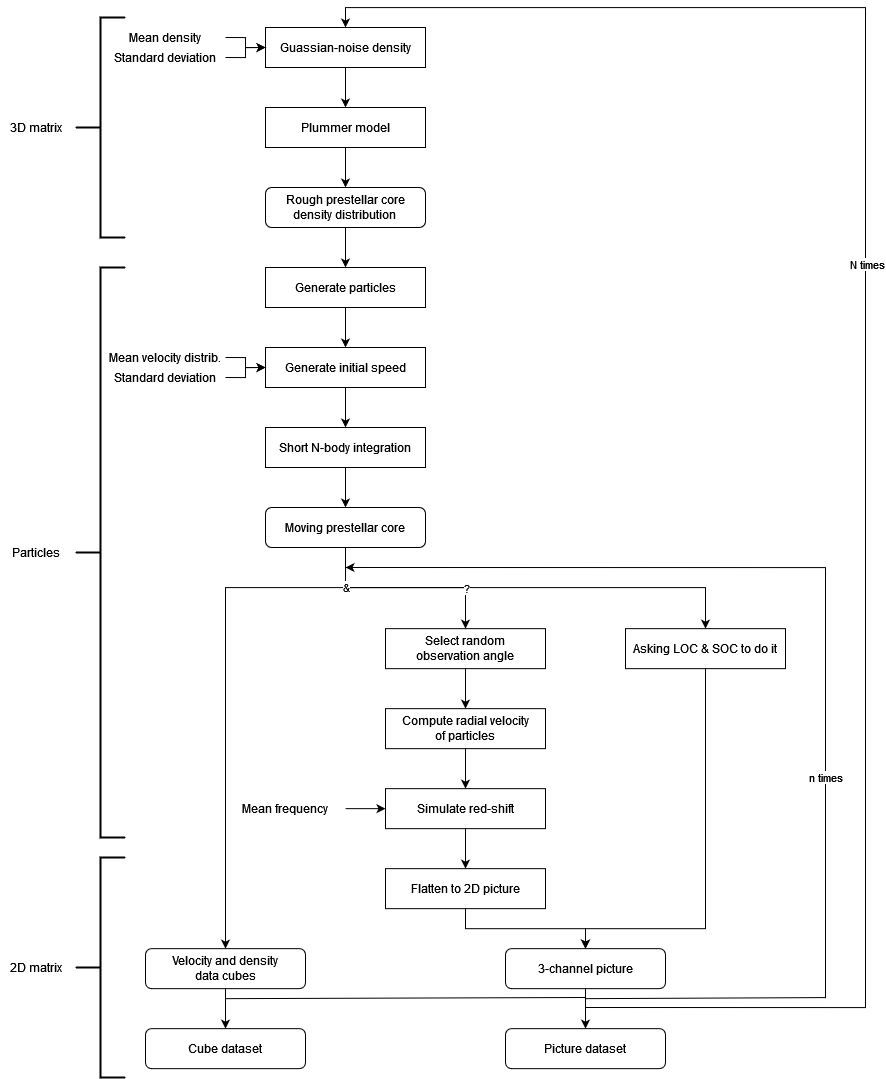

The diagram above was exported from draw.io. Its source (the exported page's mxGraphModel, read from the mxfile embedded in the PNG):
<mxGraphModel dx="1742" dy="1211" grid="1" gridSize="10" guides="1" tooltips="1" connect="1" arrows="1" fold="1" page="1" pageScale="1" pageWidth="827" pageHeight="1169" math="0" shadow="0">
  <root>
    <mxCell id="0" />
    <mxCell id="1" parent="0" />
    <mxCell id="XhYicC7z9acXN4koT-8Q-15" style="edgeStyle=orthogonalEdgeStyle;rounded=0;orthogonalLoop=1;jettySize=auto;html=1;exitX=0.5;exitY=1;exitDx=0;exitDy=0;" parent="1" source="XhYicC7z9acXN4koT-8Q-1" target="XhYicC7z9acXN4koT-8Q-2" edge="1">
      <mxGeometry relative="1" as="geometry" />
    </mxCell>
    <mxCell id="XhYicC7z9acXN4koT-8Q-1" value="Guassian-noise density" style="rounded=0;whiteSpace=wrap;html=1;" parent="1" vertex="1">
      <mxGeometry x="360" y="320" width="160" height="40" as="geometry" />
    </mxCell>
    <mxCell id="XhYicC7z9acXN4koT-8Q-16" style="edgeStyle=orthogonalEdgeStyle;rounded=0;orthogonalLoop=1;jettySize=auto;html=1;exitX=0.5;exitY=1;exitDx=0;exitDy=0;entryX=0.5;entryY=0;entryDx=0;entryDy=0;" parent="1" source="XhYicC7z9acXN4koT-8Q-2" target="XhYicC7z9acXN4koT-8Q-5" edge="1">
      <mxGeometry relative="1" as="geometry" />
    </mxCell>
    <mxCell id="XhYicC7z9acXN4koT-8Q-2" value="Plummer model" style="rounded=0;whiteSpace=wrap;html=1;" parent="1" vertex="1">
      <mxGeometry x="360" y="400" width="160" height="40" as="geometry" />
    </mxCell>
    <mxCell id="XhYicC7z9acXN4koT-8Q-18" style="edgeStyle=orthogonalEdgeStyle;rounded=0;orthogonalLoop=1;jettySize=auto;html=1;exitX=0.5;exitY=1;exitDx=0;exitDy=0;entryX=0.5;entryY=0;entryDx=0;entryDy=0;" parent="1" source="XhYicC7z9acXN4koT-8Q-3" target="XhYicC7z9acXN4koT-8Q-7" edge="1">
      <mxGeometry relative="1" as="geometry" />
    </mxCell>
    <mxCell id="XhYicC7z9acXN4koT-8Q-3" value="Generate particles" style="rounded=0;whiteSpace=wrap;html=1;" parent="1" vertex="1">
      <mxGeometry x="360" y="560" width="160" height="40" as="geometry" />
    </mxCell>
    <mxCell id="XhYicC7z9acXN4koT-8Q-17" style="edgeStyle=orthogonalEdgeStyle;rounded=0;orthogonalLoop=1;jettySize=auto;html=1;exitX=0.5;exitY=1;exitDx=0;exitDy=0;entryX=0.5;entryY=0;entryDx=0;entryDy=0;" parent="1" source="XhYicC7z9acXN4koT-8Q-5" target="XhYicC7z9acXN4koT-8Q-3" edge="1">
      <mxGeometry relative="1" as="geometry" />
    </mxCell>
    <mxCell id="XhYicC7z9acXN4koT-8Q-5" value="&lt;div&gt;Rough prestellar core&lt;/div&gt;&lt;div&gt;density distribution&lt;br&gt;&lt;/div&gt;" style="rounded=1;whiteSpace=wrap;html=1;" parent="1" vertex="1">
      <mxGeometry x="360" y="480" width="160" height="40" as="geometry" />
    </mxCell>
    <mxCell id="XhYicC7z9acXN4koT-8Q-22" style="edgeStyle=orthogonalEdgeStyle;rounded=0;orthogonalLoop=1;jettySize=auto;html=1;exitX=0.5;exitY=1;exitDx=0;exitDy=0;entryX=0.5;entryY=0;entryDx=0;entryDy=0;" parent="1" source="XhYicC7z9acXN4koT-8Q-6" target="XhYicC7z9acXN4koT-8Q-21" edge="1">
      <mxGeometry relative="1" as="geometry" />
    </mxCell>
    <mxCell id="XhYicC7z9acXN4koT-8Q-6" value="Short N-body integration" style="rounded=0;whiteSpace=wrap;html=1;" parent="1" vertex="1">
      <mxGeometry x="360" y="720" width="160" height="40" as="geometry" />
    </mxCell>
    <mxCell id="XhYicC7z9acXN4koT-8Q-19" style="edgeStyle=orthogonalEdgeStyle;rounded=0;orthogonalLoop=1;jettySize=auto;html=1;exitX=0.5;exitY=1;exitDx=0;exitDy=0;entryX=0.5;entryY=0;entryDx=0;entryDy=0;" parent="1" source="XhYicC7z9acXN4koT-8Q-7" target="XhYicC7z9acXN4koT-8Q-6" edge="1">
      <mxGeometry relative="1" as="geometry" />
    </mxCell>
    <mxCell id="XhYicC7z9acXN4koT-8Q-7" value="Generate initial speed" style="rounded=0;whiteSpace=wrap;html=1;" parent="1" vertex="1">
      <mxGeometry x="360" y="640" width="160" height="40" as="geometry" />
    </mxCell>
    <mxCell id="XhYicC7z9acXN4koT-8Q-13" style="edgeStyle=orthogonalEdgeStyle;rounded=0;orthogonalLoop=1;jettySize=auto;html=1;exitX=1;exitY=0.5;exitDx=0;exitDy=0;entryX=0;entryY=0.5;entryDx=0;entryDy=0;" parent="1" source="XhYicC7z9acXN4koT-8Q-11" target="XhYicC7z9acXN4koT-8Q-1" edge="1">
      <mxGeometry relative="1" as="geometry" />
    </mxCell>
    <mxCell id="XhYicC7z9acXN4koT-8Q-11" value="Mean density" style="text;html=1;strokeColor=none;fillColor=none;align=center;verticalAlign=middle;whiteSpace=wrap;rounded=0;" parent="1" vertex="1">
      <mxGeometry x="200" y="320" width="120" height="20" as="geometry" />
    </mxCell>
    <mxCell id="XhYicC7z9acXN4koT-8Q-14" style="edgeStyle=orthogonalEdgeStyle;rounded=0;orthogonalLoop=1;jettySize=auto;html=1;exitX=1;exitY=0.5;exitDx=0;exitDy=0;" parent="1" source="XhYicC7z9acXN4koT-8Q-12" edge="1">
      <mxGeometry relative="1" as="geometry">
        <mxPoint x="360" y="340" as="targetPoint" />
      </mxGeometry>
    </mxCell>
    <mxCell id="XhYicC7z9acXN4koT-8Q-12" value="Standard deviation" style="text;html=1;strokeColor=none;fillColor=none;align=center;verticalAlign=middle;whiteSpace=wrap;rounded=0;" parent="1" vertex="1">
      <mxGeometry x="200" y="340" width="120" height="20" as="geometry" />
    </mxCell>
    <mxCell id="XhYicC7z9acXN4koT-8Q-27" style="edgeStyle=orthogonalEdgeStyle;rounded=0;orthogonalLoop=1;jettySize=auto;html=1;exitX=0.5;exitY=1;exitDx=0;exitDy=0;entryX=0.5;entryY=0;entryDx=0;entryDy=0;" parent="1" source="XhYicC7z9acXN4koT-8Q-20" target="XhYicC7z9acXN4koT-8Q-24" edge="1">
      <mxGeometry relative="1" as="geometry" />
    </mxCell>
    <mxCell id="XhYicC7z9acXN4koT-8Q-20" value="&lt;div&gt;Select random&lt;/div&gt;&lt;div&gt;observation angle &lt;/div&gt;" style="rounded=0;whiteSpace=wrap;html=1;" parent="1" vertex="1">
      <mxGeometry x="480" y="921.1499999999999" width="160" height="40" as="geometry" />
    </mxCell>
    <mxCell id="XhYicC7z9acXN4koT-8Q-23" style="edgeStyle=orthogonalEdgeStyle;rounded=0;orthogonalLoop=1;jettySize=auto;html=1;exitX=0.5;exitY=1;exitDx=0;exitDy=0;entryX=0.5;entryY=0;entryDx=0;entryDy=0;" parent="1" source="XhYicC7z9acXN4koT-8Q-21" target="XhYicC7z9acXN4koT-8Q-20" edge="1">
      <mxGeometry relative="1" as="geometry">
        <Array as="points">
          <mxPoint x="440" y="880" />
          <mxPoint x="560" y="880" />
        </Array>
      </mxGeometry>
    </mxCell>
    <mxCell id="XhYicC7z9acXN4koT-8Q-41" style="edgeStyle=orthogonalEdgeStyle;rounded=0;orthogonalLoop=1;jettySize=auto;html=1;exitX=0.5;exitY=1;exitDx=0;exitDy=0;entryX=0.5;entryY=0;entryDx=0;entryDy=0;" parent="1" source="XhYicC7z9acXN4koT-8Q-21" target="XhYicC7z9acXN4koT-8Q-31" edge="1">
      <mxGeometry relative="1" as="geometry">
        <Array as="points">
          <mxPoint x="440" y="880" />
          <mxPoint x="800" y="880" />
        </Array>
      </mxGeometry>
    </mxCell>
    <mxCell id="XhYicC7z9acXN4koT-8Q-55" value="&lt;div&gt;?&lt;/div&gt;" style="edgeLabel;html=1;align=center;verticalAlign=middle;resizable=0;points=[];" parent="XhYicC7z9acXN4koT-8Q-41" vertex="1" connectable="0">
      <mxGeometry x="-0.7529" relative="1" as="geometry">
        <mxPoint x="106" as="offset" />
      </mxGeometry>
    </mxCell>
    <mxCell id="K76-y3U2kKj1NxjbvBNr-2" style="edgeStyle=orthogonalEdgeStyle;rounded=0;orthogonalLoop=1;jettySize=auto;html=1;exitX=0.5;exitY=1;exitDx=0;exitDy=0;entryX=0.5;entryY=0;entryDx=0;entryDy=0;" edge="1" parent="1" source="XhYicC7z9acXN4koT-8Q-21" target="K76-y3U2kKj1NxjbvBNr-1">
      <mxGeometry relative="1" as="geometry">
        <Array as="points">
          <mxPoint x="440" y="880" />
          <mxPoint x="320" y="880" />
        </Array>
      </mxGeometry>
    </mxCell>
    <mxCell id="K76-y3U2kKj1NxjbvBNr-3" value="&amp;amp;" style="edgeLabel;html=1;align=center;verticalAlign=middle;resizable=0;points=[];" vertex="1" connectable="0" parent="K76-y3U2kKj1NxjbvBNr-2">
      <mxGeometry x="-0.9208" relative="1" as="geometry">
        <mxPoint y="19" as="offset" />
      </mxGeometry>
    </mxCell>
    <mxCell id="XhYicC7z9acXN4koT-8Q-21" value="&lt;div&gt;Moving prestellar core&lt;/div&gt;" style="rounded=1;whiteSpace=wrap;html=1;" parent="1" vertex="1">
      <mxGeometry x="360" y="800" width="160" height="40" as="geometry" />
    </mxCell>
    <mxCell id="XhYicC7z9acXN4koT-8Q-28" style="edgeStyle=orthogonalEdgeStyle;rounded=0;orthogonalLoop=1;jettySize=auto;html=1;exitX=0.5;exitY=1;exitDx=0;exitDy=0;entryX=0.5;entryY=0;entryDx=0;entryDy=0;" parent="1" source="XhYicC7z9acXN4koT-8Q-24" target="XhYicC7z9acXN4koT-8Q-25" edge="1">
      <mxGeometry relative="1" as="geometry" />
    </mxCell>
    <mxCell id="XhYicC7z9acXN4koT-8Q-24" value="&lt;div&gt;Compute radial velocity&lt;/div&gt;&lt;div&gt;of particles&lt;/div&gt;" style="whiteSpace=wrap;html=1;" parent="1" vertex="1">
      <mxGeometry x="480" y="1001.1499999999999" width="160" height="40" as="geometry" />
    </mxCell>
    <mxCell id="XhYicC7z9acXN4koT-8Q-29" style="edgeStyle=orthogonalEdgeStyle;rounded=0;orthogonalLoop=1;jettySize=auto;html=1;exitX=0.5;exitY=1;exitDx=0;exitDy=0;entryX=0.5;entryY=0;entryDx=0;entryDy=0;" parent="1" source="XhYicC7z9acXN4koT-8Q-25" target="XhYicC7z9acXN4koT-8Q-26" edge="1">
      <mxGeometry relative="1" as="geometry" />
    </mxCell>
    <mxCell id="XhYicC7z9acXN4koT-8Q-25" value="Simulate red-shift" style="whiteSpace=wrap;html=1;" parent="1" vertex="1">
      <mxGeometry x="480" y="1081.1499999999999" width="160" height="40" as="geometry" />
    </mxCell>
    <mxCell id="XhYicC7z9acXN4koT-8Q-39" style="edgeStyle=orthogonalEdgeStyle;rounded=0;orthogonalLoop=1;jettySize=auto;html=1;exitX=0.5;exitY=1;exitDx=0;exitDy=0;entryX=0.5;entryY=0;entryDx=0;entryDy=0;" parent="1" source="XhYicC7z9acXN4koT-8Q-26" target="XhYicC7z9acXN4koT-8Q-38" edge="1">
      <mxGeometry relative="1" as="geometry">
        <Array as="points">
          <mxPoint x="560" y="1221.1499999999999" />
          <mxPoint x="680" y="1221.1499999999999" />
        </Array>
      </mxGeometry>
    </mxCell>
    <mxCell id="XhYicC7z9acXN4koT-8Q-26" value="Flatten to 2D picture" style="whiteSpace=wrap;html=1;" parent="1" vertex="1">
      <mxGeometry x="480" y="1161.1499999999999" width="160" height="40" as="geometry" />
    </mxCell>
    <mxCell id="XhYicC7z9acXN4koT-8Q-40" style="edgeStyle=orthogonalEdgeStyle;rounded=0;orthogonalLoop=1;jettySize=auto;html=1;exitX=0.5;exitY=1;exitDx=0;exitDy=0;entryX=0.5;entryY=0;entryDx=0;entryDy=0;" parent="1" source="XhYicC7z9acXN4koT-8Q-31" target="XhYicC7z9acXN4koT-8Q-38" edge="1">
      <mxGeometry relative="1" as="geometry">
        <Array as="points">
          <mxPoint x="800" y="1221.1499999999999" />
          <mxPoint x="680" y="1221.1499999999999" />
        </Array>
      </mxGeometry>
    </mxCell>
    <mxCell id="XhYicC7z9acXN4koT-8Q-31" value="Asking LOC &amp;amp; SOC to do it" style="rounded=0;whiteSpace=wrap;html=1;" parent="1" vertex="1">
      <mxGeometry x="720" y="921.1499999999999" width="160" height="40" as="geometry" />
    </mxCell>
    <mxCell id="XhYicC7z9acXN4koT-8Q-43" value="" style="edgeStyle=orthogonalEdgeStyle;rounded=0;orthogonalLoop=1;jettySize=auto;html=1;" parent="1" source="XhYicC7z9acXN4koT-8Q-38" target="XhYicC7z9acXN4koT-8Q-42" edge="1">
      <mxGeometry relative="1" as="geometry" />
    </mxCell>
    <mxCell id="XhYicC7z9acXN4koT-8Q-44" style="edgeStyle=orthogonalEdgeStyle;rounded=0;orthogonalLoop=1;jettySize=auto;html=1;strokeColor=#000000;startArrow=none;" parent="1" edge="1">
      <mxGeometry relative="1" as="geometry">
        <mxPoint x="440" y="860" as="targetPoint" />
        <Array as="points">
          <mxPoint x="680" y="1290" />
          <mxPoint x="920" y="1290" />
          <mxPoint x="920" y="860" />
        </Array>
        <mxPoint x="680" y="1291.15" as="sourcePoint" />
      </mxGeometry>
    </mxCell>
    <mxCell id="XhYicC7z9acXN4koT-8Q-45" value="&lt;div&gt;n times&lt;/div&gt;" style="edgeLabel;html=1;align=center;verticalAlign=middle;resizable=0;points=[];" parent="XhYicC7z9acXN4koT-8Q-44" vertex="1" connectable="0">
      <mxGeometry x="0.0824" y="1" relative="1" as="geometry">
        <mxPoint y="161" as="offset" />
      </mxGeometry>
    </mxCell>
    <mxCell id="XhYicC7z9acXN4koT-8Q-46" style="edgeStyle=orthogonalEdgeStyle;rounded=0;orthogonalLoop=1;jettySize=auto;html=1;entryX=0.5;entryY=0;entryDx=0;entryDy=0;strokeColor=#000000;startArrow=none;" parent="1" target="XhYicC7z9acXN4koT-8Q-1" edge="1">
      <mxGeometry relative="1" as="geometry">
        <Array as="points">
          <mxPoint x="960" y="300" />
          <mxPoint x="440" y="300" />
        </Array>
        <mxPoint x="680" y="1300" as="sourcePoint" />
      </mxGeometry>
    </mxCell>
    <mxCell id="XhYicC7z9acXN4koT-8Q-47" value="N times" style="edgeLabel;html=1;align=center;verticalAlign=middle;resizable=0;points=[];" parent="XhYicC7z9acXN4koT-8Q-46" vertex="1" connectable="0">
      <mxGeometry x="0.1256" y="-1" relative="1" as="geometry">
        <mxPoint as="offset" />
      </mxGeometry>
    </mxCell>
    <mxCell id="XhYicC7z9acXN4koT-8Q-38" value="3-channel picture" style="rounded=1;whiteSpace=wrap;html=1;" parent="1" vertex="1">
      <mxGeometry x="600" y="1241.1499999999999" width="160" height="40" as="geometry" />
    </mxCell>
    <mxCell id="XhYicC7z9acXN4koT-8Q-42" value="Picture dataset" style="whiteSpace=wrap;html=1;rounded=1;" parent="1" vertex="1">
      <mxGeometry x="600" y="1321.1499999999999" width="160" height="40" as="geometry" />
    </mxCell>
    <mxCell id="XhYicC7z9acXN4koT-8Q-50" style="edgeStyle=orthogonalEdgeStyle;rounded=0;orthogonalLoop=1;jettySize=auto;html=1;exitX=1;exitY=0.5;exitDx=0;exitDy=0;entryX=0;entryY=0.5;entryDx=0;entryDy=0;" parent="1" source="XhYicC7z9acXN4koT-8Q-48" target="XhYicC7z9acXN4koT-8Q-7" edge="1">
      <mxGeometry relative="1" as="geometry" />
    </mxCell>
    <mxCell id="XhYicC7z9acXN4koT-8Q-48" value="Mean velocity distrib." style="text;html=1;strokeColor=none;fillColor=none;align=center;verticalAlign=middle;whiteSpace=wrap;rounded=0;" parent="1" vertex="1">
      <mxGeometry x="200" y="640" width="120" height="20" as="geometry" />
    </mxCell>
    <mxCell id="XhYicC7z9acXN4koT-8Q-51" style="edgeStyle=orthogonalEdgeStyle;rounded=0;orthogonalLoop=1;jettySize=auto;html=1;exitX=1;exitY=0.5;exitDx=0;exitDy=0;entryX=0;entryY=0.5;entryDx=0;entryDy=0;" parent="1" source="XhYicC7z9acXN4koT-8Q-49" target="XhYicC7z9acXN4koT-8Q-7" edge="1">
      <mxGeometry relative="1" as="geometry" />
    </mxCell>
    <mxCell id="XhYicC7z9acXN4koT-8Q-49" value="Standard deviation" style="text;html=1;strokeColor=none;fillColor=none;align=center;verticalAlign=middle;whiteSpace=wrap;rounded=0;" parent="1" vertex="1">
      <mxGeometry x="200" y="660" width="120" height="20" as="geometry" />
    </mxCell>
    <mxCell id="XhYicC7z9acXN4koT-8Q-54" value="" style="edgeStyle=orthogonalEdgeStyle;rounded=0;orthogonalLoop=1;jettySize=auto;html=1;" parent="1" source="XhYicC7z9acXN4koT-8Q-53" target="XhYicC7z9acXN4koT-8Q-25" edge="1">
      <mxGeometry relative="1" as="geometry" />
    </mxCell>
    <mxCell id="XhYicC7z9acXN4koT-8Q-53" value="Mean frequency" style="text;html=1;strokeColor=none;fillColor=none;align=center;verticalAlign=middle;whiteSpace=wrap;rounded=0;" parent="1" vertex="1">
      <mxGeometry x="320" y="1091.1499999999999" width="120" height="20" as="geometry" />
    </mxCell>
    <mxCell id="K76-y3U2kKj1NxjbvBNr-5" style="edgeStyle=orthogonalEdgeStyle;rounded=0;orthogonalLoop=1;jettySize=auto;html=1;exitX=0.5;exitY=1;exitDx=0;exitDy=0;entryX=0.5;entryY=0;entryDx=0;entryDy=0;" edge="1" parent="1" source="K76-y3U2kKj1NxjbvBNr-1" target="K76-y3U2kKj1NxjbvBNr-4">
      <mxGeometry relative="1" as="geometry" />
    </mxCell>
    <mxCell id="K76-y3U2kKj1NxjbvBNr-1" value="&lt;div&gt;Velocity and density&lt;/div&gt;&lt;div&gt;data cubes&lt;/div&gt;" style="rounded=1;whiteSpace=wrap;html=1;" vertex="1" parent="1">
      <mxGeometry x="240" y="1241.1499999999999" width="160" height="40" as="geometry" />
    </mxCell>
    <mxCell id="K76-y3U2kKj1NxjbvBNr-4" value="&lt;div&gt;Cube dataset&lt;br&gt;&lt;/div&gt;" style="rounded=1;whiteSpace=wrap;html=1;" vertex="1" parent="1">
      <mxGeometry x="240" y="1321.1499999999999" width="160" height="40" as="geometry" />
    </mxCell>
    <mxCell id="K76-y3U2kKj1NxjbvBNr-6" value="" style="endArrow=none;html=1;rounded=0;strokeColor=#000000;startArrow=none;" edge="1" parent="1">
      <mxGeometry width="50" height="50" relative="1" as="geometry">
        <mxPoint x="320" y="1291.15" as="sourcePoint" />
        <mxPoint x="680" y="1290" as="targetPoint" />
      </mxGeometry>
    </mxCell>
    <mxCell id="K76-y3U2kKj1NxjbvBNr-8" value="" style="edgeStyle=orthogonalEdgeStyle;rounded=0;orthogonalLoop=1;jettySize=auto;html=1;strokeColor=#6666FF;endArrow=none;" edge="1" parent="1">
      <mxGeometry relative="1" as="geometry">
        <mxPoint x="680" y="1291.15" as="targetPoint" />
        <Array as="points">
          <mxPoint x="680" y="1290" />
        </Array>
        <mxPoint x="680" y="1290" as="sourcePoint" />
      </mxGeometry>
    </mxCell>
    <mxCell id="K76-y3U2kKj1NxjbvBNr-11" value="" style="edgeStyle=orthogonalEdgeStyle;rounded=0;orthogonalLoop=1;jettySize=auto;html=1;entryDx=0;entryDy=0;strokeColor=#6666FF;endArrow=none;" edge="1" parent="1">
      <mxGeometry relative="1" as="geometry">
        <Array as="points">
          <mxPoint x="680" y="1300" />
          <mxPoint x="960" y="1300" />
        </Array>
        <mxPoint x="680" y="1300" as="sourcePoint" />
        <mxPoint x="680" y="1300" as="targetPoint" />
      </mxGeometry>
    </mxCell>
    <mxCell id="K76-y3U2kKj1NxjbvBNr-14" value="" style="endArrow=none;html=1;rounded=0;strokeColor=#6666FF;" edge="1" parent="1">
      <mxGeometry width="50" height="50" relative="1" as="geometry">
        <mxPoint x="320.0000000000001" y="1290" as="sourcePoint" />
        <mxPoint x="320" y="1291.15" as="targetPoint" />
      </mxGeometry>
    </mxCell>
    <mxCell id="K76-y3U2kKj1NxjbvBNr-15" value="" style="strokeWidth=2;html=1;shape=mxgraph.flowchart.annotation_2;align=left;labelPosition=right;pointerEvents=1;" vertex="1" parent="1">
      <mxGeometry x="170" y="1150" width="50" height="220" as="geometry" />
    </mxCell>
    <mxCell id="K76-y3U2kKj1NxjbvBNr-16" value="" style="strokeWidth=2;html=1;shape=mxgraph.flowchart.annotation_2;align=left;labelPosition=right;pointerEvents=1;" vertex="1" parent="1">
      <mxGeometry x="170" y="310" width="50" height="220" as="geometry" />
    </mxCell>
    <mxCell id="K76-y3U2kKj1NxjbvBNr-17" value="" style="strokeWidth=2;html=1;shape=mxgraph.flowchart.annotation_2;align=left;labelPosition=right;pointerEvents=1;" vertex="1" parent="1">
      <mxGeometry x="170" y="560" width="50" height="570" as="geometry" />
    </mxCell>
    <mxCell id="K76-y3U2kKj1NxjbvBNr-18" value="&lt;div&gt;3D matrix&lt;/div&gt;" style="text;html=1;align=center;verticalAlign=middle;resizable=0;points=[];autosize=1;strokeColor=none;fillColor=none;" vertex="1" parent="1">
      <mxGeometry x="95" y="405" width="70" height="30" as="geometry" />
    </mxCell>
    <mxCell id="K76-y3U2kKj1NxjbvBNr-19" value="&lt;div&gt;Particles&lt;/div&gt;" style="text;html=1;align=center;verticalAlign=middle;resizable=0;points=[];autosize=1;strokeColor=none;fillColor=none;" vertex="1" parent="1">
      <mxGeometry x="95" y="830" width="70" height="30" as="geometry" />
    </mxCell>
    <mxCell id="K76-y3U2kKj1NxjbvBNr-20" value="2D matrix" style="text;html=1;align=center;verticalAlign=middle;resizable=0;points=[];autosize=1;strokeColor=none;fillColor=none;" vertex="1" parent="1">
      <mxGeometry x="95" y="1245" width="70" height="30" as="geometry" />
    </mxCell>
  </root>
</mxGraphModel>